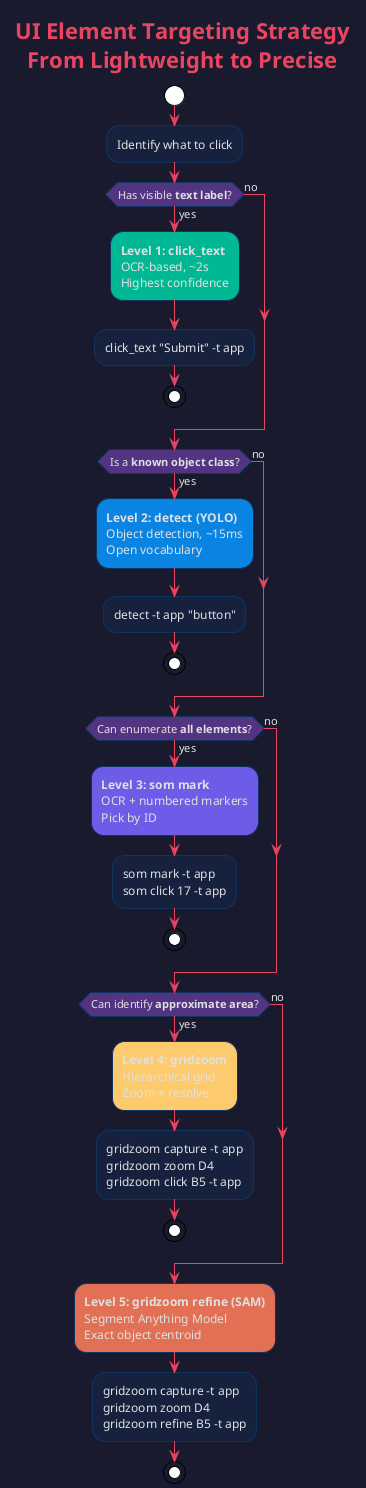

The diagram above was rendered by PlantUML. Its source (embedded in the PNG):
@startuml strategy
!theme plain
skinparam backgroundColor #1a1a2e
skinparam defaultFontColor #e0e0e0
skinparam activityBackgroundColor #16213e
skinparam activityBorderColor #0f3460
skinparam activityDiamondBackgroundColor #533483
skinparam activityDiamondBorderColor #0f3460
skinparam arrowColor #e94560
skinparam titleFontColor #e94560

title UI Element Targeting Strategy\nFrom Lightweight to Precise

start

:Identify what to click;

if (Has visible **text label**?) then (yes)
  #00b894:**Level 1: click_text**
  OCR-based, ~2s
  Highest confidence;
  :click_text "Submit" -t app;
  stop
else (no)
endif

if (Is a **known object class**?) then (yes)
  #0984e3:**Level 2: detect (YOLO)**
  Object detection, ~15ms
  Open vocabulary;
  :detect -t app "button";
  stop
else (no)
endif

if (Can enumerate **all elements**?) then (yes)
  #6c5ce7:**Level 3: som mark**
  OCR + numbered markers
  Pick by ID;
  :som mark -t app
  som click 17 -t app;
  stop
else (no)
endif

if (Can identify **approximate area**?) then (yes)
  #fdcb6e:**Level 4: gridzoom**
  Hierarchical grid
  Zoom + resolve;
  :gridzoom capture -t app
  gridzoom zoom D4
  gridzoom click B5 -t app;
  stop
else (no)
endif

#e17055:**Level 5: gridzoom refine (SAM)**
Segment Anything Model
Exact object centroid;
:gridzoom capture -t app
gridzoom zoom D4
gridzoom refine B5 -t app;
stop

@enduml